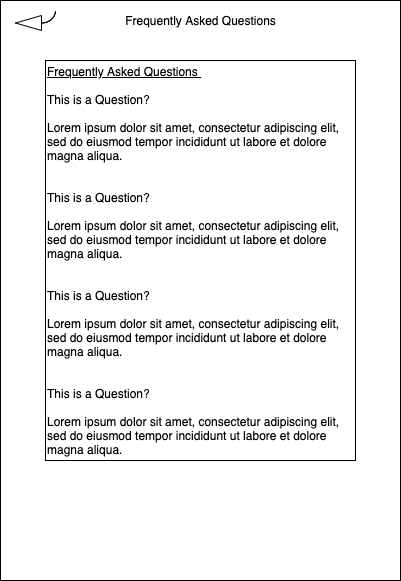

The diagram above was exported from draw.io. Its source (the exported page's mxGraphModel, read from the mxfile embedded in the PNG):
<mxGraphModel dx="1186" dy="455" grid="1" gridSize="10" guides="1" tooltips="1" connect="1" arrows="1" fold="1" page="1" pageScale="1" pageWidth="850" pageHeight="1100" math="0" shadow="0">
  <root>
    <mxCell id="2TU8n5YB1rMz4HOcSdFY-0" />
    <mxCell id="2TU8n5YB1rMz4HOcSdFY-1" parent="2TU8n5YB1rMz4HOcSdFY-0" />
    <mxCell id="nm-HD9wNSWVVre90AudN-0" value="" style="rounded=0;whiteSpace=wrap;html=1;" parent="2TU8n5YB1rMz4HOcSdFY-1" vertex="1">
      <mxGeometry x="225" y="120" width="400" height="580" as="geometry" />
    </mxCell>
    <mxCell id="nm-HD9wNSWVVre90AudN-4" value="&lt;u&gt;Frequently Asked Questions&amp;nbsp;&lt;/u&gt;&lt;br&gt;&lt;br&gt;This is a Question?&lt;br&gt;&lt;br&gt;Lorem ipsum dolor sit amet, consectetur adipiscing elit, sed do eiusmod tempor incididunt ut labore et dolore magna aliqua.&lt;br&gt;&lt;br&gt;&lt;br&gt;This is a Question?&lt;br&gt;&lt;br&gt;Lorem ipsum dolor sit amet, consectetur adipiscing elit, sed do eiusmod tempor incididunt ut labore et dolore magna aliqua.&lt;br&gt;&lt;br&gt;&lt;br&gt;This is a Question?&lt;br&gt;&lt;br&gt;Lorem ipsum dolor sit amet, consectetur adipiscing elit, sed do eiusmod tempor incididunt ut labore et dolore magna aliqua.&lt;br&gt;&lt;br&gt;&lt;br&gt;This is a Question?&lt;br&gt;&lt;br&gt;Lorem ipsum dolor sit amet, consectetur adipiscing elit, sed do eiusmod tempor incididunt ut labore et dolore magna aliqua." style="rounded=0;whiteSpace=wrap;html=1;align=left;" parent="2TU8n5YB1rMz4HOcSdFY-1" vertex="1">
      <mxGeometry x="270" y="180" width="310" height="400" as="geometry" />
    </mxCell>
    <mxCell id="l55ylkEtZKCRVBHMHBqp-0" value="Frequently Asked Questions" style="text;html=1;strokeColor=none;fillColor=none;align=center;verticalAlign=middle;whiteSpace=wrap;rounded=0;" parent="2TU8n5YB1rMz4HOcSdFY-1" vertex="1">
      <mxGeometry x="343" y="130" width="165" height="20" as="geometry" />
    </mxCell>
    <mxCell id="l55ylkEtZKCRVBHMHBqp-1" value="" style="html=1;shadow=0;dashed=0;align=center;verticalAlign=middle;shape=mxgraph.arrows2.jumpInArrow;dy=0;dx=26;arrowHead=15;direction=west;" parent="2TU8n5YB1rMz4HOcSdFY-1" vertex="1">
      <mxGeometry x="240" y="130" width="40" height="20" as="geometry" />
    </mxCell>
  </root>
</mxGraphModel>